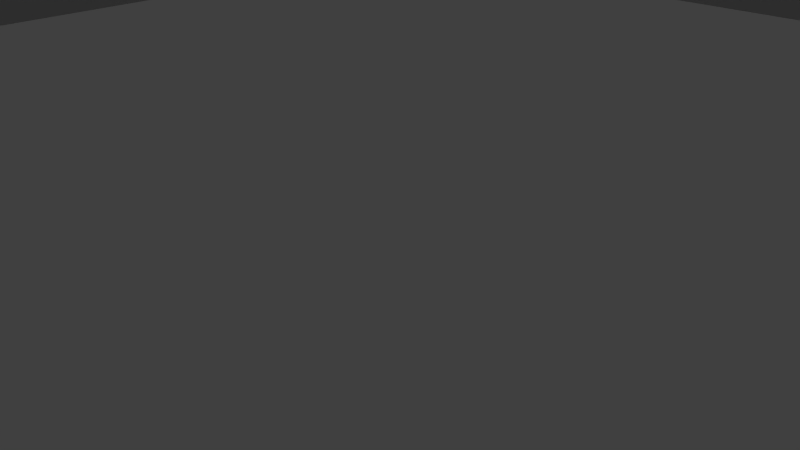 # Source: houseNEW.blend  (saved by Blender 2.70.0; exported with 4.5.12 LTS)
import bpy
from mathutils import Matrix  # noqa: F401  (used for matrix-valued properties, if any)

bpy.ops.wm.read_factory_settings(use_empty=True)
scene = bpy.context.scene
scene.name = 'Scene'

# ---- collections
col_collection_1 = bpy.data.collections.new('Collection 1'); scene.collection.children.link(col_collection_1)

# ---- materials (node trees are filled in below, after node groups)
mat_material = bpy.data.materials.new('Material')
mat_material.alpha_threshold = 0.0
mat_material.use_transparent_shadow = False
mat_material.roughness = 0.5
mat_material.specular_intensity = 0.1307
mat_material.line_color = (0.0, 0.0, 0.0, 1.0)

# ---- material node trees

# ---- world
world_world = bpy.data.worlds.new('World'); scene.world = world_world
world_world.color = (0.05088, 0.05088, 0.05088)
world_world.use_sun_shadow = False
world_world.sun_shadow_jitter_overblur = 0.0
world_world.cycles.sampling_method = 'MANUAL'
world_world.cycles.sample_map_resolution = 256

# ---- cameras
cam_camera = bpy.data.cameras.new('Camera')
cam_camera.clip_end = 100.0
cam_camera.lens = 35.0
cam_camera.sensor_width = 32.0
cam_camera.sensor_height = 18.0
cam_camera.ortho_scale = 7.314
cam_camera.dof.focus_distance = 0.0
cam_camera.dof.aperture_fstop = 128.0

# ---- lights
light_lamp = bpy.data.lights.new('Lamp', 'POINT')
light_lamp.transmission_factor = 0.0
light_lamp.cutoff_distance = 30.0
light_lamp.energy = 170.0
light_lamp.shadow_buffer_clip_start = 1.001
light_lamp.shadow_soft_size = 0.1
light_lamp.shadow_maximum_resolution = 0.006
light_lamp.use_absolute_resolution = True
light_lamp.cycles.use_multiple_importance_sampling = False

# ---- meshes
me_cube = bpy.data.meshes.new('Cube')
me_cube.from_pydata([(24.0, 24.0, -1.0), (24.0, -24.0, -1.0), (-24.0, -24.0, -1.0), (-24.0, 24.0, -1.0), (24.0, 24.0, 0.0), (24.0, -24.0, 0.0), (-24.0, -24.0, 0.0), (-24.0, 24.0, 0.0), (-16.0, -16.0, 0.0), (16.0, -16.0, 0.0), (-16.0, 16.0, 0.0), (16.0, 16.0, 0.0), (-16.0, -16.0, 20.0), (16.0, -16.0, 20.0), (-16.0, 16.0, 20.0), (16.0, 16.0, 20.0), (0.0, -16.0, 36.0), (0.0, 16.0, 36.0), (-20.0, -17.0, 17.0), (20.0, -17.0, 17.0), (-20.0, 17.0, 17.0), (20.0, 17.0, 17.0), (0.0, -17.0, 37.0), (0.0, 17.0, 37.0), (-20.0, -17.0, 16.0), (20.0, -17.0, 16.0), (-20.0, 17.0, 16.0), (20.0, 17.0, 16.0), (0.0, -17.0, 36.0), (0.0, 17.0, 36.0), (-4.0, -16.0, 0.0), (4.0, -16.0, 0.0), (-4.0, -16.0, 19.0), (4.0, -16.0, 19.0), (-4.0, -15.0, 0.0), (4.0, -15.0, 0.0), (-4.0, -15.0, 19.0), (4.0, -15.0, 19.0), (-12.0, -16.03, 8.0), (-8.0, -16.03, 8.0), (-12.0, -16.03, 6.0), (-8.0, -16.03, 6.0), (-12.0, -16.97, 8.0), (-8.0, -16.97, 8.0), (-12.0, -16.97, 6.0), (-8.0, -16.97, 6.0), (8.0, -16.03, 8.0), (12.0, -16.03, 8.0), (8.0, -16.03, 6.0), (12.0, -16.03, 6.0), (8.0, -16.97, 8.0), (12.0, -16.97, 8.0), (8.0, -16.97, 6.0), (12.0, -16.97, 6.0), (16.03, -12.0, 8.0), (16.03, -8.0, 8.0), (16.03, -12.0, 6.0), (16.03, -8.0, 6.0), (16.96, -12.0, 8.0), (16.97, -8.0, 8.0), (16.97, -12.0, 6.0), (16.97, -8.0, 6.0), (16.03, 8.0, 8.0), (16.03, 12.0, 8.0), (16.03, 8.0, 6.0), (16.04, 12.0, 6.0), (16.97, 8.0, 8.0), (16.97, 12.0, 8.0), (16.97, 8.0, 6.0), (16.97, 12.0, 6.0), (-16.03, 12.0, 8.0), (-16.03, 8.0, 8.0), (-16.03, 12.0, 6.0), (-16.03, 8.0, 6.0), (-16.96, 12.0, 8.0), (-16.97, 8.0, 8.0), (-16.97, 12.0, 6.0), (-16.97, 8.0, 6.0), (-16.03, -8.0, 8.0), (-16.03, -12.0, 8.0), (-16.03, -8.0, 6.0), (-16.04, -12.0, 6.0), (-16.97, -8.0, 8.0), (-16.97, -12.0, 8.0), (-16.97, -8.0, 6.0), (-16.97, -12.0, 6.0)], [], [(0, 4, 5, 1), (1, 5, 6, 2), (2, 6, 7, 3), (4, 0, 3, 7), (11, 10, 14, 17, 15), (9, 11, 15, 13), (31, 33, 37, 35), (10, 8, 12, 14), (20, 18, 22, 23), (22, 19, 21, 23), (21, 27, 29, 23), (18, 24, 28, 22), (23, 29, 26, 20), (19, 25, 27, 21), (22, 28, 25, 19), (20, 26, 24, 18), (24, 26, 29, 28), (25, 28, 29, 27), (8, 30, 32, 33, 31, 9, 13, 16, 12), (33, 32, 36, 37), (32, 30, 34, 36), (31, 35, 34, 30), (35, 37, 36, 34), (41, 45, 44, 40), (39, 43, 45, 41), (38, 42, 43, 39), (40, 44, 42, 38), (44, 45, 43, 42), (49, 53, 52, 48), (47, 51, 53, 49), (46, 50, 51, 47), (48, 52, 50, 46), (52, 53, 51, 50), (57, 61, 60, 56), (55, 59, 61, 57), (54, 58, 59, 55), (56, 60, 58, 54), (60, 61, 59, 58), (65, 69, 68, 64), (63, 67, 69, 65), (62, 66, 67, 63), (64, 68, 66, 62), (68, 69, 67, 66), (73, 77, 76, 72), (71, 75, 77, 73), (70, 74, 75, 71), (72, 76, 74, 70), (76, 77, 75, 74), (81, 85, 84, 80), (79, 83, 85, 81), (78, 82, 83, 79), (80, 84, 82, 78), (84, 85, 83, 82), (6, 5, 9, 31, 30, 8), (6, 8, 10, 7), (4, 11, 9, 5), (7, 10, 11, 4)])
me_cube.polygons.foreach_set('use_smooth', [True] * 57)
_uv = me_cube.uv_layers.new(name='UVMap')
_uv.uv.foreach_set('vector', [0.3923, 0.4048, 0.3846, 0.3968, 0.3846, 0.01587, 0.3923, 0.007937, 0.3923, 0.007937, 0.3846, 0.01587, 0.01538, 0.01587, 0.007692, 0.007937, 0.007692, 0.007937, 0.01538, 0.01587, 0.01538, 0.3968, 0.007692, 0.4048, 0.3846, 0.3968, 0.3923, 0.4048, 0.007692, 0.4048, 0.01538, 0.3968, 0.7462, 0.4127, 0.9923, 0.4127, 0.9923, 0.5714, 0.8692, 0.6984, 0.7462, 0.5794, 0.5, 0.4127, 0.7462, 0.4127, 0.7462, 0.5794, 0.5, 0.5794, 0.4077, 0.4127, 0.4077, 0.5635, 0.4, 0.5556, 0.4, 0.4206, 0.007692, 0.4127, 0.2538, 0.4127, 0.2538, 0.5794, 0.007692, 0.5794, 0.01538, 0.9841, 0.01538, 0.7143, 0.2308, 0.7143, 0.2308, 0.9841, 0.2308, 0.7143, 0.4462, 0.7143, 0.4462, 0.9841, 0.2308, 0.9841, 0.4462, 0.9841, 0.4462, 0.9921, 0.2308, 0.9921, 0.2308, 0.9841, 0.01538, 0.7143, 0.01538, 0.7063, 0.2308, 0.7063, 0.2308, 0.7143, 0.2308, 0.9841, 0.2308, 0.9921, 0.01538, 0.9921, 0.01538, 0.9841, 0.4462, 0.7143, 0.4538, 0.7143, 0.4538, 0.9841, 0.4462, 0.9841, 0.2308, 0.7143, 0.2308, 0.7063, 0.4462, 0.7063, 0.4462, 0.7143, 0.01538, 0.9841, 0.007692, 0.9841, 0.007692, 0.7143, 0.01538, 0.7143, 0.4462, 0.7143, 0.4462, 0.9841, 0.2308, 0.9841, 0.2308, 0.7143, 0.01538, 0.7143, 0.2308, 0.7143, 0.2308, 0.9841, 0.01538, 0.9841, 0.2538, 0.4127, 0.3462, 0.4127, 0.3462, 0.5635, 0.4077, 0.5635, 0.4077, 0.4127, 0.5, 0.4127, 0.5, 0.5794, 0.3769, 0.6984, 0.2538, 0.5794, 0.4077, 0.5635, 0.3462, 0.5635, 0.3538, 0.5556, 0.4, 0.5556, 0.3462, 0.5635, 0.3462, 0.4127, 0.3538, 0.4206, 0.3538, 0.5556, 0.4077, 0.4127, 0.4, 0.4206, 0.3538, 0.4206, 0.3462, 0.4127, 0.5231, 0.7063, 0.5231, 0.8571, 0.4615, 0.8571, 0.4615, 0.7063, 0.5769, 0.7143, 0.5692, 0.7143, 0.5385, 0.7143, 0.5308, 0.7143, 0.5769, 0.7302, 0.5692, 0.7302, 0.5692, 0.7143, 0.5769, 0.7143, 0.5385, 0.7381, 0.5385, 0.7302, 0.5692, 0.7302, 0.5692, 0.7381, 0.5308, 0.7143, 0.5385, 0.7143, 0.5385, 0.7302, 0.5308, 0.7302, 0.5385, 0.7143, 0.5692, 0.7143, 0.5692, 0.7302, 0.5385, 0.7302, 0.5769, 0.7143, 0.5692, 0.7143, 0.5385, 0.7143, 0.5308, 0.7143, 0.5769, 0.7302, 0.5692, 0.7302, 0.5692, 0.7143, 0.5769, 0.7143, 0.5385, 0.7381, 0.5385, 0.7302, 0.5692, 0.7302, 0.5692, 0.7381, 0.5308, 0.7143, 0.5385, 0.7143, 0.5385, 0.7302, 0.5308, 0.7302, 0.5385, 0.7143, 0.5692, 0.7143, 0.5692, 0.7302, 0.5385, 0.7302, 0.5769, 0.7143, 0.5692, 0.7143, 0.5385, 0.7143, 0.5308, 0.7143, 0.5769, 0.7302, 0.5692, 0.7302, 0.5692, 0.7143, 0.5769, 0.7143, 0.5385, 0.7381, 0.5385, 0.7302, 0.5692, 0.7302, 0.5692, 0.7381, 0.5308, 0.7143, 0.5385, 0.7143, 0.5385, 0.7302, 0.5308, 0.7302, 0.5385, 0.7143, 0.5692, 0.7143, 0.5692, 0.7302, 0.5385, 0.7302, 0.5769, 0.7143, 0.5692, 0.7143, 0.5385, 0.7143, 0.5308, 0.7143, 0.5769, 0.7302, 0.5692, 0.7302, 0.5692, 0.7143, 0.5769, 0.7143, 0.5385, 0.7381, 0.5385, 0.7302, 0.5692, 0.7302, 0.5692, 0.7381, 0.5308, 0.7143, 0.5385, 0.7143, 0.5385, 0.7302, 0.5308, 0.7302, 0.5385, 0.7143, 0.5692, 0.7143, 0.5692, 0.7302, 0.5385, 0.7302, 0.5769, 0.7143, 0.5692, 0.7143, 0.5385, 0.7143, 0.5308, 0.7143, 0.5769, 0.7302, 0.5692, 0.7302, 0.5692, 0.7143, 0.5769, 0.7143, 0.5385, 0.7381, 0.5385, 0.7302, 0.5692, 0.7302, 0.5692, 0.7381, 0.5308, 0.7143, 0.5385, 0.7143, 0.5385, 0.7302, 0.5308, 0.7302, 0.5385, 0.7143, 0.5692, 0.7143, 0.5692, 0.7302, 0.5385, 0.7302, 0.5769, 0.7143, 0.5692, 0.7143, 0.5385, 0.7143, 0.5308, 0.7143, 0.5769, 0.7302, 0.5692, 0.7302, 0.5692, 0.7143, 0.5769, 0.7143, 0.5385, 0.7381, 0.5385, 0.7302, 0.5692, 0.7302, 0.5692, 0.7381, 0.5308, 0.7143, 0.5385, 0.7143, 0.5385, 0.7302, 0.5308, 0.7302, 0.5385, 0.7143, 0.5692, 0.7143, 0.5692, 0.7302, 0.5385, 0.7302, 0.01538, 0.01587, 0.3846, 0.01587, 0.3231, 0.07937, 0.2308, 0.07937, 0.1692, 0.07937, 0.07692, 0.07937, 0.01538, 0.01587, 0.07692, 0.07937, 0.07692, 0.3333, 0.01538, 0.3968, 0.3846, 0.3968, 0.3231, 0.3333, 0.3231, 0.07937, 0.3846, 0.01587, 0.01538, 0.3968, 0.07692, 0.3333, 0.3231, 0.3333, 0.3846, 0.3968])
me_cube.materials.append(mat_material)
me_cube.use_remesh_preserve_volume = False
me_cube.use_remesh_preserve_attributes = False
me_cube.use_mirror_vertex_groups = False
me_cube.update()

# ---- objects
ob_cube = bpy.data.objects.new('Cube', me_cube)
ob_lamp = bpy.data.objects.new('Lamp', light_lamp)
ob_camera = bpy.data.objects.new('Camera', cam_camera)

# ---- transforms, parenting, visibility, modifiers, constraints
ob_cube.location = (0.0, 0.0, 0.0)
ob_cube.lock_rotations_4d = False
ob_cube.empty_display_type = 'ARROWS'
ob_cube.lineart.crease_threshold = 0.0
ob_lamp.location = (-70.12, -70.28, 69.86)
ob_lamp.rotation_euler = (0.6503, 0.05522, 1.866)
ob_lamp.lock_rotations_4d = False
ob_lamp.empty_display_type = 'ARROWS'
ob_lamp.color = (0.0, 0.0, 0.0, 0.0)
ob_lamp.lineart.crease_threshold = 0.0
ob_camera.location = (7.481, -6.508, 5.344)
ob_camera.rotation_euler = (1.109, 0.01082, 0.8149)
ob_camera.lock_rotations_4d = False
ob_camera.empty_display_type = 'ARROWS'
ob_camera.color = (0.0, 0.0, 0.0, 0.0)
ob_camera.display_type = 'WIRE'
ob_camera.lineart.crease_threshold = 0.0

# ---- collection membership
col_collection_1.objects.link(ob_cube)
col_collection_1.objects.link(ob_lamp)
col_collection_1.objects.link(ob_camera)

# ---- scene / render settings (as saved in the file)
scene.camera = ob_camera
scene.frame_start = 1; scene.frame_end = 250; scene.frame_set(15)
scene.render.engine = 'BLENDER_EEVEE_NEXT'
scene.render.resolution_percentage = 50
scene.render.dither_intensity = 0.0
scene.cycles.use_denoising = False
scene.cycles.samples = 10
scene.cycles.sampling_pattern = 'TABULATED_SOBOL'
scene.cycles.light_sampling_threshold = 0.0
scene.cycles.use_adaptive_sampling = False
scene.cycles.use_light_tree = False
scene.cycles.blur_glossy = 0.0
scene.cycles.volume_bounces = 1
scene.cycles.pixel_filter_type = 'GAUSSIAN'
scene.cycles.sample_clamp_indirect = 0.0
scene.view_settings.view_transform = 'Standard'
bpy.context.view_layer.update()
